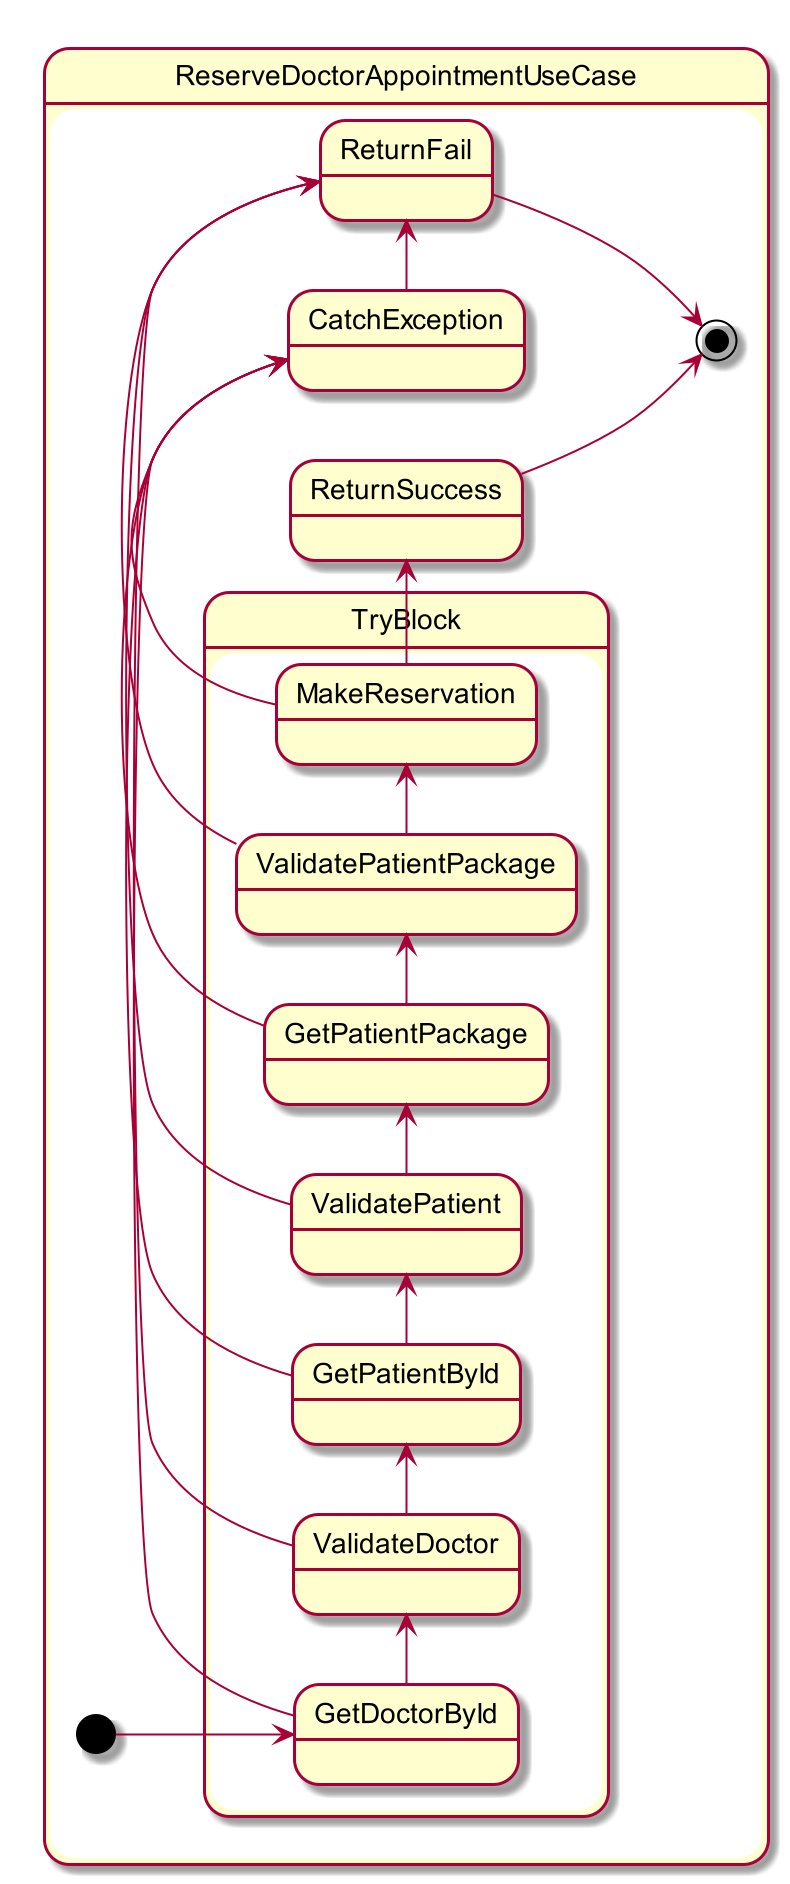

The diagram above was rendered by PlantUML. Its source (embedded in the PNG):
@startuml csharp_usecase
scale 2
left to right direction


state ReserveDoctorAppointmentUseCase {

  state CatchException
  
  state TryBlock {
    state GetDoctorById
    state ValidateDoctor
    state GetPatientById
    state ValidatePatient
    state GetPatientPackage
    state ValidatePatientPackage
    state MakeReservation
  }

  [*] --> GetDoctorById
  GetDoctorById -> CatchException
  GetDoctorById -> ValidateDoctor
  ValidateDoctor -> GetPatientById
  GetPatientById -> CatchException
  GetPatientById -> ValidatePatient
  ValidatePatient -> GetPatientPackage
  GetPatientPackage -> CatchException
  GetPatientPackage -> ValidatePatientPackage
  ValidatePatientPackage -> MakeReservation
  MakeReservation -> CatchException
  MakeReservation -> ReturnSuccess

  ValidatePatientPackage -> ReturnFail
  ValidatePatient -> ReturnFail
  ValidateDoctor -> ReturnFail
  CatchException -> ReturnFail

  ReturnSuccess --> [*]
  ReturnFail --> [*]
}

@enduml